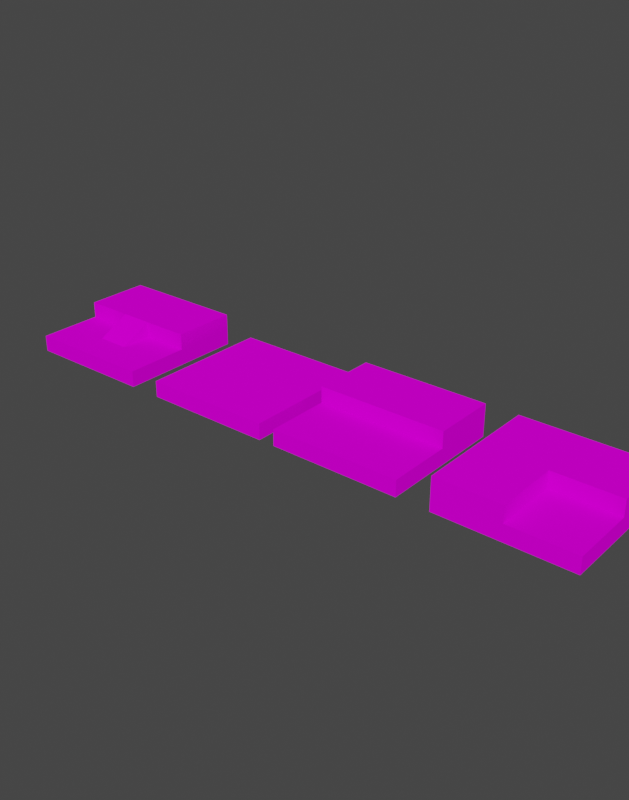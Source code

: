 # Source: blockout.blend  (saved by Blender 3.3.6; exported with 4.5.12 LTS)
import bpy
from mathutils import Matrix  # noqa: F401  (used for matrix-valued properties, if any)

bpy.ops.wm.read_factory_settings(use_empty=True)
scene = bpy.context.scene
scene.name = 'Scene'

# ---- collections
col_collection = bpy.data.collections.new('Collection'); scene.collection.children.link(col_collection)

# ---- images (referenced by path relative to the original .blend; pixels are not part of the script)
import os
ASSET_DIR = os.environ.get("B2B_ASSET_DIR", "")  # directory of the original .blend (textures are referenced by path, not embedded)
HERE = os.path.dirname(os.path.abspath(__file__))  # packed textures are extracted next to this script under _unpacked/

def load_image(name, relpath, width, height, colorspace="sRGB"):
    """Load a texture the original file referenced (path relative to the .blend, or extracted next to this script)."""
    p = next((c for c in (os.path.join(HERE, relpath), os.path.join(ASSET_DIR, relpath)) if relpath and os.path.exists(c)), "")
    if p:
        img = bpy.data.images.load(p, check_existing=True)
        img.name = name
    else:  # same state as the original file: an image datablock whose file is absent (Cycles renders it pink)
        img = bpy.data.images.new(name, width, height)
        img.source = "FILE"
        img.filepath = "//" + (relpath or name)
    img.colorspace_settings.name = colorspace
    return img
img_color_pallete_png_001 = load_image('COLOR PALLETE.png.001', 'COLOR PALLETE.png', 1024, 1024, 'sRGB')

# ---- materials (node trees are filled in below, after node groups)
mat_defaultunlitmaterial = bpy.data.materials.new('DefaultUnlitMaterial')

# ---- node groups
ng_auto_smooth = bpy.data.node_groups.new('Auto Smooth', 'GeometryNodeTree')
_s = ng_auto_smooth.interface.new_socket(name='Geometry', in_out='OUTPUT', socket_type='NodeSocketGeometry')
_s = ng_auto_smooth.interface.new_socket(name='Geometry', in_out='INPUT', socket_type='NodeSocketGeometry')
_s = ng_auto_smooth.interface.new_socket(name='Angle', in_out='INPUT', socket_type='NodeSocketFloat')
_s.subtype = 'ANGLE'
_s.min_value = 0.0
_s.max_value = 3.142
ng_auto_smooth.is_modifier = True
_N = ng_auto_smooth.nodes; _L = ng_auto_smooth.links
n0 = _N.new('NodeGroupOutput'); n0.name = 'Group Output'; n0.location = (480, -100)
n1 = _N.new('NodeGroupInput'); n1.name = 'Group Input'; n1.location = (-420, -300)
n2 = _N.new('NodeGroupInput'); n2.name = 'Group Input.001'; n2.location = (-60, -100)
n3 = _N.new('GeometryNodeSetShadeSmooth'); n3.name = 'Set Shade Smooth'; n3.location = (120, -100)
n3.domain = 'EDGE'
n4 = _N.new('GeometryNodeSetShadeSmooth'); n4.name = 'Set Shade Smooth.001'; n4.location = (300, -100)
n5 = _N.new('GeometryNodeInputMeshEdgeAngle'); n5.name = 'Edge Angle'; n5.location = (-420, -220)
n6 = _N.new('GeometryNodeInputEdgeSmooth'); n6.name = 'Is Edge Smooth'; n6.location = (-60, -160)
n7 = _N.new('GeometryNodeInputShadeSmooth'); n7.name = 'Is Face Smooth'; n7.location = (-240, -340)
n8 = _N.new('FunctionNodeBooleanMath'); n8.name = 'Boolean Math'; n8.location = (-60, -220)
n9 = _N.new('FunctionNodeCompare'); n9.name = 'Compare'; n9.location = (-240, -180)
n9.operation = 'LESS_EQUAL'
_L.new(n5.outputs[0], n9.inputs[0])
_L.new(n4.outputs[0], n0.inputs[0])
_L.new(n1.outputs[1], n9.inputs[1])
_L.new(n9.outputs[0], n8.inputs[0])
_L.new(n7.outputs[0], n8.inputs[1])
_L.new(n2.outputs[0], n3.inputs[0])
_L.new(n6.outputs[0], n3.inputs[1])
_L.new(n3.outputs[0], n4.inputs[0])
_L.new(n8.outputs[0], n3.inputs[2])
n0.is_active_output = True

# ---- material node trees
mat_defaultunlitmaterial.use_nodes = True; mat_defaultunlitmaterial.node_tree.nodes.clear()
_N = mat_defaultunlitmaterial.node_tree.nodes; _L = mat_defaultunlitmaterial.node_tree.links
n0 = _N.new('ShaderNodeOutputMaterial'); n0.name = 'Material Output'; n0.location = (460, 300)
n1 = _N.new('ShaderNodeTexImage'); n1.name = 'Image Texture'; n1.location = (-280, 276)
n1.image = img_color_pallete_png_001
n2 = _N.new('ShaderNodeBsdfDiffuse'); n2.name = 'Diffuse BSDF'; n2.location = (230, 280)
_L.new(n2.outputs[0], n0.inputs[0])
_L.new(n1.outputs[0], n2.inputs[0])
n0.is_active_output = True

# ---- world
world_world = bpy.data.worlds.new('World'); scene.world = world_world
world_world.use_nodes = True; world_world.node_tree.nodes.clear()
_N = world_world.node_tree.nodes; _L = world_world.node_tree.links
n0 = _N.new('ShaderNodeOutputWorld'); n0.name = 'World Output'; n0.location = (300, 300)
n1 = _N.new('ShaderNodeBackground'); n1.name = 'Background'; n1.location = (10, 300)
n1.inputs[0].default_value = (0.05088, 0.05088, 0.05088, 1.0)
_L.new(n1.outputs[0], n0.inputs[0])
n0.is_active_output = True
world_world.color = (0.05088, 0.05088, 0.05088)
world_world.use_sun_shadow = False
world_world.sun_shadow_jitter_overblur = 0.0

# ---- meshes
me_plane_001 = bpy.data.meshes.new('Plane.001')
me_plane_001.from_pydata([(0.0, -8.0, 0.0), (8.0, -8.0, 0.0), (0.0, 0.0, 0.0), (8.0, 0.0, 0.0), (0.0, -8.0, -1.0), (8.0, -8.0, -1.0), (0.0, 0.0, -1.0), (8.0, 0.0, -1.0)], [], [(3, 2, 0, 1), (3, 7, 6, 2), (0, 4, 5, 1), (4, 6, 7, 5), (1, 5, 7, 3), (2, 6, 4, 0)])
me_plane_001.polygons.foreach_set('use_smooth', [True] * 6)
_uv = me_plane_001.uv_layers.new(name='UVMap')
_uv.uv.foreach_set('vector', [0.9253, 0.9497, 0.9253, 0.9546, 0.9253, 0.9546, 0.9253, 0.9497, 0.232, 0.7261, 0.2, 0.7261, 0.2, 0.768, 0.232, 0.768, 0.232, 0.768, 0.2, 0.768, 0.2, 0.7261, 0.232, 0.7261, 0.2, 0.768, 0.2, 0.768, 0.2, 0.7261, 0.2, 0.7261, 0.232, 0.7261, 0.2, 0.7261, 0.2, 0.7261, 0.232, 0.7261, 0.232, 0.768, 0.2, 0.768, 0.2, 0.768, 0.232, 0.768])
me_plane_001.materials.append(mat_defaultunlitmaterial)
me_plane_001.update()
me_plane = bpy.data.meshes.new('Plane')
me_plane.from_pydata([(0.0, -8.0, 0.0), (8.0, -8.0, 0.0), (0.0, 0.0, 0.0), (8.0, 0.0, 0.0), (0.0, -8.0, -1.0), (8.0, -8.0, -1.0), (0.0, 0.0, -1.0), (8.0, 0.0, -1.0), (0.0, -4.0, 0.0), (8.0, -4.0, 0.0), (0.0, -4.0, -1.0), (8.0, -4.0, -1.0), (8.0, -4.0, 1.0), (8.0, 0.0, 1.0), (0.0, 0.0, 1.0), (0.0, -4.0, 1.0)], [], [(9, 3, 13, 12), (10, 6, 7, 11), (3, 7, 6, 2), (0, 4, 5, 1), (9, 11, 7, 3), (8, 10, 4, 0), (2, 6, 10, 8), (1, 5, 11, 9), (4, 10, 11, 5), (0, 1, 9, 8), (15, 12, 13, 14), (3, 2, 14, 13), (2, 8, 15, 14), (8, 9, 12, 15)])
me_plane.polygons.foreach_set('use_smooth', [True] * 14)
_uv = me_plane.uv_layers.new(name='UVMap')
_uv.uv.foreach_set('vector', [0.232, 0.6843, 0.232, 0.6843, 0.2641, 0.6843, 0.2641, 0.6843, 0.2, 0.7261, 0.2, 0.7261, 0.2, 0.6843, 0.2, 0.6843, 0.232, 0.6843, 0.2, 0.6843, 0.2, 0.7261, 0.232, 0.7261, 0.232, 0.7261, 0.2, 0.7261, 0.2, 0.6843, 0.232, 0.6843, 0.232, 0.6843, 0.2, 0.6843, 0.2, 0.6843, 0.232, 0.6843, 0.232, 0.7261, 0.2, 0.7261, 0.2, 0.7261, 0.232, 0.7261, 0.232, 0.7261, 0.2, 0.7261, 0.2, 0.7261, 0.232, 0.7261, 0.232, 0.6843, 0.2, 0.6843, 0.2, 0.6843, 0.232, 0.6843, 0.2, 0.7261, 0.2, 0.7261, 0.2, 0.6843, 0.2, 0.6843, 0.9253, 0.9497, 0.9253, 0.9449, 0.9253, 0.9449, 0.9253, 0.9497, 0.9316, 0.9497, 0.9316, 0.9449, 0.9316, 0.9449, 0.9316, 0.9497, 0.232, 0.6843, 0.232, 0.7261, 0.2641, 0.7261, 0.2641, 0.6843, 0.232, 0.7261, 0.232, 0.7261, 0.2641, 0.7261, 0.2641, 0.7261, 0.232, 0.7261, 0.232, 0.6843, 0.2641, 0.6843, 0.2641, 0.7261])
me_plane.materials.append(mat_defaultunlitmaterial)
me_plane.update()
me_cube_007 = bpy.data.meshes.new('Cube.007')
me_cube_007.from_pydata([(-0.2, -8.0, 0.0), (-0.2, -8.0, 4.0), (-0.2, 0.0, 0.0), (-0.2, 0.0, 4.0), (0.2, -8.0, 0.0), (0.2, -8.0, 4.0), (0.2, 0.0, 0.0), (0.2, 0.0, 4.0), (0.2, -2.578, 0.0), (0.2, -5.422, 0.0), (-0.2, -5.422, 0.0), (-0.2, -2.578, 0.0), (-0.2, -5.422, 3.49), (-0.2, -2.578, 3.49), (0.2, -5.422, 3.49), (0.2, -2.578, 3.49)], [], [(2, 11, 13, 12, 10, 0, 1, 3), (7, 3, 1, 5), (7, 6, 2, 3), (6, 7, 5, 4, 9, 14, 15, 8), (4, 0, 10, 9), (11, 2, 6, 8), (0, 4, 5, 1), (11, 8, 15, 13), (9, 10, 12, 14), (13, 15, 14, 12)])
me_cube_007.polygons.foreach_set('use_smooth', [True] * 10)
_uv = me_cube_007.uv_layers.new(name='UVMap')
_uv.uv.foreach_set('vector', [0.2704, 0.6857, 0.2704, 0.6741, 0.3038, 0.6741, 0.3038, 0.6613, 0.2704, 0.6613, 0.2704, 0.6497, 0.3087, 0.6497, 0.3087, 0.6857, 0.9442, 0.9702, 0.9442, 0.9702, 0.9442, 0.9177, 0.9442, 0.9177, 0.263, 0.6857, 0.2246, 0.6857, 0.2246, 0.6857, 0.263, 0.6857, 0.2704, 0.6857, 0.3087, 0.6857, 0.3087, 0.6497, 0.2704, 0.6497, 0.2704, 0.6613, 0.3038, 0.6613, 0.3038, 0.6741, 0.2704, 0.6741, 0.2246, 0.6497, 0.2246, 0.6497, 0.2246, 0.6613, 0.2246, 0.6613, 0.2246, 0.6741, 0.2246, 0.6857, 0.2246, 0.6857, 0.2246, 0.6741, 0.2246, 0.6497, 0.2246, 0.6497, 0.263, 0.6497, 0.263, 0.6497, 0.2246, 0.6741, 0.2246, 0.6741, 0.2581, 0.6741, 0.2581, 0.6741, 0.2246, 0.6613, 0.2246, 0.6613, 0.2581, 0.6613, 0.2581, 0.6613, 0.2581, 0.6741, 0.2581, 0.6741, 0.2581, 0.6613, 0.2581, 0.6613])
me_cube_007.materials.append(mat_defaultunlitmaterial)
me_cube_007.update()
me_plane_002 = bpy.data.meshes.new('Plane.002')
me_plane_002.from_pydata([(0.0, -8.0, 0.0), (8.0, -8.0, 0.0), (0.0, 0.0, 0.0), (8.0, 0.0, 0.0), (0.0, -8.0, -1.0), (8.0, -8.0, -1.0), (0.0, 0.0, -1.0), (8.0, 0.0, -1.0), (0.0, -4.0, 0.0), (8.0, -4.0, 0.0), (0.0, -4.0, -1.0), (8.0, -4.0, -1.0), (8.0, -4.0, 1.0), (8.0, 0.0, 1.0), (0.0, 0.0, 1.0), (0.0, -4.0, 1.0), (3.0, -4.0, 0.0), (5.0, -4.0, 0.0), (5.0, -4.0, 1.0), (3.0, -4.0, 1.0), (3.0, -6.0, 0.0), (5.0, -6.0, 0.0)], [], [(9, 3, 13, 12), (10, 6, 7, 11), (3, 7, 6, 2), (0, 4, 5, 1), (9, 11, 7, 3), (8, 10, 4, 0), (2, 6, 10, 8), (1, 5, 11, 9), (4, 10, 11, 5), (0, 1, 9, 8), (15, 12, 13, 14), (3, 2, 14, 13), (2, 8, 15, 14), (8, 9, 12, 15), (16, 19, 18, 17), (17, 18, 21), (16, 17, 21, 20), (19, 16, 20), (18, 19, 20, 21)])
me_plane_002.polygons.foreach_set('use_smooth', [True] * 19)
_uv = me_plane_002.uv_layers.new(name='UVMap')
_uv.uv.foreach_set('vector', [0.232, 0.6424, 0.232, 0.6424, 0.2641, 0.6424, 0.2641, 0.6424, 0.2, 0.6843, 0.2, 0.6843, 0.2, 0.6424, 0.2, 0.6424, 0.232, 0.6424, 0.2, 0.6424, 0.2, 0.6843, 0.232, 0.6843, 0.232, 0.6843, 0.2, 0.6843, 0.2, 0.6424, 0.232, 0.6424, 0.232, 0.6424, 0.2, 0.6424, 0.2, 0.6424, 0.232, 0.6424, 0.232, 0.6843, 0.2, 0.6843, 0.2, 0.6843, 0.232, 0.6843, 0.232, 0.6843, 0.2, 0.6843, 0.2, 0.6843, 0.232, 0.6843, 0.232, 0.6424, 0.2, 0.6424, 0.2, 0.6424, 0.232, 0.6424, 0.2, 0.6843, 0.2, 0.6843, 0.2, 0.6424, 0.2, 0.6424, 0.9253, 0.9449, 0.9253, 0.94, 0.9253, 0.94, 0.9253, 0.9449, 0.9316, 0.9449, 0.9316, 0.94, 0.9316, 0.94, 0.9316, 0.9449, 0.232, 0.6424, 0.232, 0.6843, 0.2641, 0.6843, 0.2641, 0.6424, 0.232, 0.6843, 0.232, 0.6843, 0.2641, 0.6843, 0.2641, 0.6843, 0.232, 0.6843, 0.232, 0.6424, 0.2641, 0.6424, 0.2641, 0.6843, 0.232, 0.6686, 0.2641, 0.6686, 0.2641, 0.6581, 0.232, 0.6581, 0.232, 0.6581, 0.2641, 0.6581, 0.232, 0.6581, 0.232, 0.6686, 0.232, 0.6581, 0.232, 0.6581, 0.232, 0.6686, 0.2641, 0.6686, 0.232, 0.6686, 0.232, 0.6686, 0.4425, 0.6536, 0.4425, 0.7475, 0.3784, 0.7475, 0.3784, 0.6536])
me_plane_002.materials.append(mat_defaultunlitmaterial)
me_plane_002.update()
me_cube_001 = bpy.data.meshes.new('Cube.001')
me_cube_001.from_pydata([(-0.2, -8.0, 0.0), (-0.2, -8.0, 4.0), (-0.2, 0.0, 0.0), (-0.2, 0.0, 4.0), (0.2, -8.0, 0.0), (0.2, -8.0, 4.0), (0.2, 0.0, 0.0), (0.2, 0.0, 4.0)], [], [(7, 3, 1, 5), (7, 6, 2, 3), (0, 4, 5, 1), (0, 2, 6, 4), (4, 6, 7, 5), (0, 1, 3, 2)])
me_cube_001.polygons.foreach_set('use_smooth', [True] * 6)
_uv = me_cube_001.uv_layers.new(name='UVMap')
_uv.uv.foreach_set('vector', [0.9442, 0.9622, 0.9442, 0.9622, 0.9442, 0.9097, 0.9442, 0.9097, 0.263, 0.7217, 0.2246, 0.7217, 0.2246, 0.7217, 0.263, 0.7217, 0.2246, 0.6857, 0.2246, 0.6857, 0.263, 0.6857, 0.263, 0.6857, 0.2246, 0.6857, 0.2246, 0.7217, 0.2246, 0.7217, 0.2246, 0.6857, 0.2704, 0.6857, 0.2704, 0.7217, 0.3087, 0.7217, 0.3087, 0.6857, 0.2704, 0.6857, 0.3087, 0.6857, 0.3087, 0.7217, 0.2704, 0.7217])
me_cube_001.materials.append(mat_defaultunlitmaterial)
me_cube_001.update()
me_plane_003 = bpy.data.meshes.new('Plane.003')
me_plane_003.from_pydata([(8.0, -8.0, 0.0), (0.0, 0.0, 0.0), (8.0, 0.0, 0.0), (8.0, -8.0, -1.0), (0.0, 0.0, -1.0), (8.0, 0.0, -1.0), (0.0, -8.0, 0.0), (8.0, -4.0, 0.0), (8.0, -4.0, -1.0), (8.0, -4.0, 1.0), (8.0, 0.0, 1.0), (0.0, 0.0, 1.0), (4.0, -4.0, -1.0), (4.0, -4.0, 0.0), (4.0, -4.0, 1.0), (0.0, -8.0, -1.0), (4.0, -8.0, 0.0), (4.0, -8.0, -1.0), (4.0, -8.0, 1.0), (0.0, -8.0, 1.0)], [], [(7, 2, 10, 9), (4, 5, 8, 12), (2, 5, 4, 1), (16, 18, 19, 6), (7, 8, 5, 2), (0, 16, 17, 3), (16, 6, 15, 17), (0, 3, 8, 7), (3, 12, 8), (0, 7, 13), (14, 9, 10, 11), (2, 1, 11, 10), (6, 19, 11, 1), (13, 7, 9, 14), (14, 11, 19, 18), (0, 13, 16), (6, 1, 4, 15), (3, 17, 12), (4, 12, 17, 15), (13, 14, 18, 16)])
me_plane_003.polygons.foreach_set('use_smooth', [True] * 20)
_uv = me_plane_003.uv_layers.new(name='UVMap')
_uv.uv.foreach_set('vector', [0.232, 0.6006, 0.232, 0.6006, 0.2641, 0.6006, 0.2641, 0.6006, 0.2, 0.6424, 0.2, 0.6006, 0.2, 0.6006, 0.2, 0.6215, 0.232, 0.6006, 0.2, 0.6006, 0.2, 0.6424, 0.232, 0.6424, 0.232, 0.6215, 0.2641, 0.6215, 0.2641, 0.6424, 0.232, 0.6424, 0.232, 0.6006, 0.2, 0.6006, 0.2, 0.6006, 0.232, 0.6006, 0.232, 0.6006, 0.232, 0.6215, 0.2, 0.6215, 0.2, 0.6006, 0.232, 0.6215, 0.232, 0.6424, 0.2, 0.6424, 0.2, 0.6215, 0.232, 0.6006, 0.2, 0.6006, 0.2, 0.6006, 0.232, 0.6006, 0.2, 0.6006, 0.2, 0.6215, 0.2, 0.6006, 0.9253, 0.9352, 0.9253, 0.9352, 0.9253, 0.9376, 0.9316, 0.9376, 0.9316, 0.9352, 0.9316, 0.9352, 0.9316, 0.94, 0.232, 0.6006, 0.232, 0.6424, 0.2641, 0.6424, 0.2641, 0.6006, 0.232, 0.6424, 0.2641, 0.6424, 0.2641, 0.6424, 0.232, 0.6424, 0.232, 0.6215, 0.232, 0.6006, 0.2641, 0.6006, 0.2641, 0.6215, 0.9316, 0.9376, 0.9316, 0.94, 0.9316, 0.94, 0.9316, 0.9376, 0.9253, 0.9352, 0.9253, 0.9376, 0.9253, 0.9376, 0.232, 0.6424, 0.232, 0.6424, 0.2, 0.6424, 0.2, 0.6424, 0.2, 0.6006, 0.2, 0.6215, 0.2, 0.6215, 0.2, 0.6424, 0.2, 0.6215, 0.2, 0.6215, 0.2, 0.6424, 0.232, 0.6215, 0.2641, 0.6215, 0.2641, 0.6215, 0.232, 0.6215])
me_plane_003.materials.append(mat_defaultunlitmaterial)
me_plane_003.update()
me_cube_002 = bpy.data.meshes.new('Cube.002')
me_cube_002.from_pydata([(-0.2, -0.5, 0.0), (-0.2, -0.5, 4.0), (-0.2, 0.5, 0.0), (-0.2, 0.5, 4.0), (0.2, -0.5, 0.0), (0.2, -0.5, 4.0), (0.2, 0.5, 0.0), (0.2, 0.5, 4.0)], [], [(7, 3, 1, 5), (7, 6, 2, 3), (0, 4, 5, 1), (0, 2, 6, 4), (4, 6, 7, 5), (0, 1, 3, 2)])
me_cube_002.polygons.foreach_set('use_smooth', [True] * 6)
_uv = me_cube_002.uv_layers.new(name='UVMap')
_uv.uv.foreach_set('vector', [0.9442, 0.9622, 0.9442, 0.9622, 0.9442, 0.9097, 0.9442, 0.9097, 0.263, 0.7217, 0.2246, 0.7217, 0.2246, 0.7217, 0.263, 0.7217, 0.2246, 0.6857, 0.2246, 0.6857, 0.263, 0.6857, 0.263, 0.6857, 0.2246, 0.6857, 0.2246, 0.7217, 0.2246, 0.7217, 0.2246, 0.6857, 0.2704, 0.6857, 0.2704, 0.7217, 0.3087, 0.7217, 0.3087, 0.6857, 0.2704, 0.6857, 0.3087, 0.6857, 0.3087, 0.7217, 0.2704, 0.7217])
me_cube_002.materials.append(mat_defaultunlitmaterial)
me_cube_002.update()

# ---- objects
ob_floor_flat = bpy.data.objects.new('Floor_Flat', me_plane_001)
ob_floor_ledge = bpy.data.objects.new('Floor_Ledge', me_plane)
ob_door_01 = bpy.data.objects.new('Door_01', me_cube_007)
ob_floor_steps = bpy.data.objects.new('Floor_Steps', me_plane_002)
ob_wall = bpy.data.objects.new('Wall', me_cube_001)
ob_floor_corner = bpy.data.objects.new('Floor_Corner', me_plane_003)
ob_wall_001 = bpy.data.objects.new('Wall.001', me_cube_002)

# ---- transforms, parenting, visibility, modifiers, constraints
ob_floor_flat.location = (0.0, 0.0, 0.0)
_m = ob_floor_flat.modifiers.new('Auto Smooth', 'NODES')
_m.node_group = ng_auto_smooth
_gi = [s.identifier for s in ng_auto_smooth.interface.items_tree if s.item_type == 'SOCKET' and s.in_out == 'INPUT']
_m[_gi[1]] = 0.5236  # Angle
ob_floor_ledge.location = (9.0, 0.0, 0.0)
_m = ob_floor_ledge.modifiers.new('Auto Smooth', 'NODES')
_m.node_group = ng_auto_smooth
_gi = [s.identifier for s in ng_auto_smooth.interface.items_tree if s.item_type == 'SOCKET' and s.in_out == 'INPUT']
_m[_gi[1]] = 0.5236  # Angle
ob_door_01.location = (8.0, 6.0, 0.0)
ob_door_01.rotation_euler = (0.0, -0.0, 1.571)
ob_door_01.hide_render = True
_m = ob_door_01.modifiers.new('Triangulate', 'TRIANGULATE')
_m = ob_door_01.modifiers.new('Auto Smooth', 'NODES')
_m.node_group = ng_auto_smooth
_gi = [s.identifier for s in ng_auto_smooth.interface.items_tree if s.item_type == 'SOCKET' and s.in_out == 'INPUT']
_m[_gi[1]] = 0.5236  # Angle
ob_floor_steps.location = (-10.0, 0.0, 0.0)
_m = ob_floor_steps.modifiers.new('Auto Smooth', 'NODES')
_m.node_group = ng_auto_smooth
_gi = [s.identifier for s in ng_auto_smooth.interface.items_tree if s.item_type == 'SOCKET' and s.in_out == 'INPUT']
_m[_gi[1]] = 0.5236  # Angle
ob_wall.location = (-2.23, 6.463, 0.0)
ob_wall.rotation_euler = (0.0, -0.0, 1.571)
ob_wall.hide_render = True
_m = ob_wall.modifiers.new('Triangulate', 'TRIANGULATE')
_m = ob_wall.modifiers.new('Auto Smooth', 'NODES')
_m.node_group = ng_auto_smooth
_gi = [s.identifier for s in ng_auto_smooth.interface.items_tree if s.item_type == 'SOCKET' and s.in_out == 'INPUT']
_m[_gi[1]] = 0.5236  # Angle
ob_floor_corner.location = (19.0, 0.0, 0.0)
_m = ob_floor_corner.modifiers.new('Auto Smooth', 'NODES')
_m.node_group = ng_auto_smooth
_gi = [s.identifier for s in ng_auto_smooth.interface.items_tree if s.item_type == 'SOCKET' and s.in_out == 'INPUT']
_m[_gi[1]] = 0.5236  # Angle
ob_wall_001.location = (-5.23, 6.463, 0.0)
ob_wall_001.rotation_euler = (0.0, -0.0, 1.571)
ob_wall_001.scale = (2.5, 1.0, 1.0)
ob_wall_001.hide_render = True
_m = ob_wall_001.modifiers.new('Triangulate', 'TRIANGULATE')
_m = ob_wall_001.modifiers.new('Auto Smooth', 'NODES')
_m.node_group = ng_auto_smooth
_gi = [s.identifier for s in ng_auto_smooth.interface.items_tree if s.item_type == 'SOCKET' and s.in_out == 'INPUT']
_m[_gi[1]] = 0.5236  # Angle

# ---- collection membership
col_collection.objects.link(ob_floor_flat)
col_collection.objects.link(ob_floor_ledge)
col_collection.objects.link(ob_door_01)
col_collection.objects.link(ob_floor_steps)
col_collection.objects.link(ob_wall)
col_collection.objects.link(ob_floor_corner)
col_collection.objects.link(ob_wall_001)

# ---- scene / render settings (as saved in the file)
scene.frame_start = 1; scene.frame_end = 250; scene.frame_set(0)
scene.render.engine = 'CYCLES'
scene.render.resolution_x = 1100
scene.render.resolution_y = 1400
scene.render.fps = 30
scene.cycles.time_limit = 30.0
scene.cycles.sampling_pattern = 'TABULATED_SOBOL'
scene.cycles.use_light_tree = False
scene.cycles.caustics_reflective = False
scene.cycles.caustics_refractive = False
scene.cycles.max_bounces = 3
scene.cycles.diffuse_bounces = 1
scene.cycles.glossy_bounces = 1
scene.cycles.transmission_bounces = 3
scene.cycles.volume_bounces = 1
scene.cycles.transparent_max_bounces = 3
scene.view_settings.look = 'High Contrast'
scene.view_settings.view_transform = 'Filmic'
bpy.context.view_layer.update()

# ---- added for rendering (the .blend has no active camera and no usable light): camera, sun
cam_auto = bpy.data.cameras.new('AutoCamera')
cam_auto.lens = 50.0
cam_auto.sensor_width = 36.0
cam_auto.clip_end = 1000.0
ob_auto_camera = bpy.data.objects.new('AutoCamera', cam_auto)
scene.collection.objects.link(ob_auto_camera)
ob_auto_camera.location = (43.5732, -46.0879, 28.0586)
ob_auto_camera.rotation_euler = (1.09748, -7.21219e-08, 0.694738)
scene.camera = ob_auto_camera
light_auto_sun = bpy.data.lights.new('AutoSun', 'SUN')
light_auto_sun.energy = 3.0
light_auto_sun.angle = 0.0523599
ob_auto_sun = bpy.data.objects.new('AutoSun', light_auto_sun)
scene.collection.objects.link(ob_auto_sun)
ob_auto_sun.rotation_euler = (0.872665, 0.174533, 0.523599)
bpy.context.view_layer.update()
